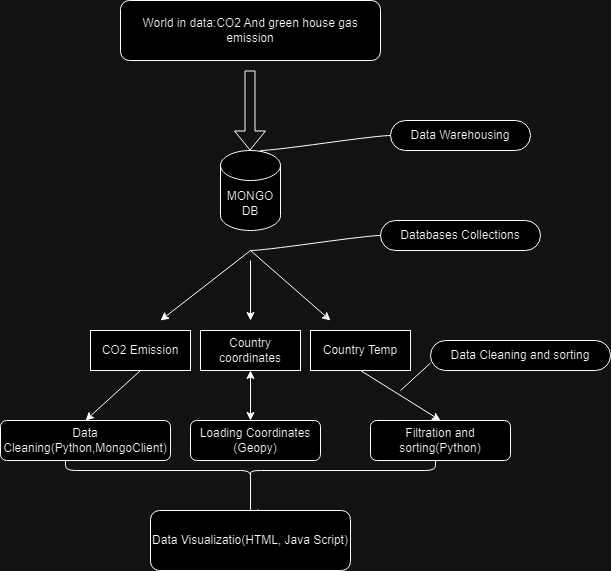

The diagram above was exported from draw.io. Its source (the exported page's mxGraphModel, read from the mxfile embedded in the PNG):
<mxGraphModel dx="794" dy="458" grid="1" gridSize="10" guides="1" tooltips="1" connect="1" arrows="1" fold="1" page="1" pageScale="1" pageWidth="850" pageHeight="1100" math="0" shadow="0">
  <root>
    <mxCell id="0" />
    <mxCell id="1" parent="0" />
    <mxCell id="3-IJRYrXf5jsPatpZwS--2" style="edgeStyle=orthogonalEdgeStyle;rounded=0;orthogonalLoop=1;jettySize=auto;html=1;exitX=0.5;exitY=1;exitDx=0;exitDy=0;" edge="1" parent="1">
      <mxGeometry relative="1" as="geometry">
        <mxPoint x="405" y="160" as="sourcePoint" />
        <mxPoint x="405" y="160" as="targetPoint" />
      </mxGeometry>
    </mxCell>
    <mxCell id="3-IJRYrXf5jsPatpZwS--3" value="World in data:CO2 And green house gas emission" style="rounded=1;whiteSpace=wrap;html=1;" vertex="1" parent="1">
      <mxGeometry x="260" width="260" height="60" as="geometry" />
    </mxCell>
    <mxCell id="3-IJRYrXf5jsPatpZwS--4" value="" style="shape=flexArrow;endArrow=classic;html=1;rounded=0;" edge="1" parent="1">
      <mxGeometry width="50" height="50" relative="1" as="geometry">
        <mxPoint x="389.5" y="70" as="sourcePoint" />
        <mxPoint x="389.5" y="150" as="targetPoint" />
      </mxGeometry>
    </mxCell>
    <mxCell id="3-IJRYrXf5jsPatpZwS--6" value="MONGO DB" style="shape=cylinder3;whiteSpace=wrap;html=1;boundedLbl=1;backgroundOutline=1;size=15;" vertex="1" parent="1">
      <mxGeometry x="360" y="150" width="60" height="80" as="geometry" />
    </mxCell>
    <mxCell id="3-IJRYrXf5jsPatpZwS--7" value="" style="endArrow=classic;html=1;rounded=0;" edge="1" parent="1">
      <mxGeometry width="50" height="50" relative="1" as="geometry">
        <mxPoint x="390" y="250" as="sourcePoint" />
        <mxPoint x="300" y="320" as="targetPoint" />
      </mxGeometry>
    </mxCell>
    <mxCell id="3-IJRYrXf5jsPatpZwS--8" value="" style="endArrow=classic;html=1;rounded=0;" edge="1" parent="1">
      <mxGeometry width="50" height="50" relative="1" as="geometry">
        <mxPoint x="390" y="250" as="sourcePoint" />
        <mxPoint x="470" y="320" as="targetPoint" />
      </mxGeometry>
    </mxCell>
    <mxCell id="3-IJRYrXf5jsPatpZwS--9" value="" style="endArrow=classic;html=1;rounded=0;" edge="1" parent="1">
      <mxGeometry width="50" height="50" relative="1" as="geometry">
        <mxPoint x="390" y="260" as="sourcePoint" />
        <mxPoint x="390" y="320" as="targetPoint" />
      </mxGeometry>
    </mxCell>
    <mxCell id="3-IJRYrXf5jsPatpZwS--10" value="Data Warehousing" style="whiteSpace=wrap;html=1;rounded=1;arcSize=50;align=center;verticalAlign=middle;strokeWidth=1;autosize=1;spacing=4;treeFolding=1;treeMoving=1;newEdgeStyle={&quot;edgeStyle&quot;:&quot;entityRelationEdgeStyle&quot;,&quot;startArrow&quot;:&quot;none&quot;,&quot;endArrow&quot;:&quot;none&quot;,&quot;segment&quot;:10,&quot;curved&quot;:1,&quot;sourcePerimeterSpacing&quot;:0,&quot;targetPerimeterSpacing&quot;:0};" vertex="1" parent="1">
      <mxGeometry x="530" y="120" width="140" height="30" as="geometry" />
    </mxCell>
    <mxCell id="3-IJRYrXf5jsPatpZwS--11" value="" style="edgeStyle=entityRelationEdgeStyle;startArrow=none;endArrow=none;segment=10;curved=1;sourcePerimeterSpacing=0;targetPerimeterSpacing=0;rounded=0;" edge="1" parent="1">
      <mxGeometry relative="1" as="geometry">
        <mxPoint x="400" y="150" as="sourcePoint" />
        <mxPoint x="530" y="135" as="targetPoint" />
      </mxGeometry>
    </mxCell>
    <mxCell id="3-IJRYrXf5jsPatpZwS--13" value="CO2 Emission" style="whiteSpace=wrap;html=1;align=center;" vertex="1" parent="1">
      <mxGeometry x="230" y="330" width="100" height="40" as="geometry" />
    </mxCell>
    <mxCell id="3-IJRYrXf5jsPatpZwS--14" value="Country coordinates" style="whiteSpace=wrap;html=1;align=center;" vertex="1" parent="1">
      <mxGeometry x="340" y="330" width="100" height="40" as="geometry" />
    </mxCell>
    <mxCell id="3-IJRYrXf5jsPatpZwS--15" value="Country Temp" style="whiteSpace=wrap;html=1;align=center;" vertex="1" parent="1">
      <mxGeometry x="450" y="330" width="100" height="40" as="geometry" />
    </mxCell>
    <mxCell id="3-IJRYrXf5jsPatpZwS--17" value="Databases Collections" style="whiteSpace=wrap;html=1;rounded=1;arcSize=50;align=center;verticalAlign=middle;strokeWidth=1;autosize=1;spacing=4;treeFolding=1;treeMoving=1;newEdgeStyle={&quot;edgeStyle&quot;:&quot;entityRelationEdgeStyle&quot;,&quot;startArrow&quot;:&quot;none&quot;,&quot;endArrow&quot;:&quot;none&quot;,&quot;segment&quot;:10,&quot;curved&quot;:1,&quot;sourcePerimeterSpacing&quot;:0,&quot;targetPerimeterSpacing&quot;:0};" vertex="1" parent="1">
      <mxGeometry x="520" y="220" width="160" height="30" as="geometry" />
    </mxCell>
    <mxCell id="3-IJRYrXf5jsPatpZwS--18" value="" style="edgeStyle=entityRelationEdgeStyle;startArrow=none;endArrow=none;segment=10;curved=1;sourcePerimeterSpacing=0;targetPerimeterSpacing=0;rounded=0;entryX=0;entryY=0.5;entryDx=0;entryDy=0;" edge="1" parent="1" target="3-IJRYrXf5jsPatpZwS--17">
      <mxGeometry relative="1" as="geometry">
        <mxPoint x="390" y="250" as="sourcePoint" />
        <mxPoint x="540" y="145" as="targetPoint" />
        <Array as="points">
          <mxPoint x="390" y="240" />
          <mxPoint x="480" y="220" />
        </Array>
      </mxGeometry>
    </mxCell>
    <mxCell id="3-IJRYrXf5jsPatpZwS--19" value="" style="endArrow=classic;html=1;rounded=0;exitX=0.5;exitY=1;exitDx=0;exitDy=0;entryX=0.5;entryY=0;entryDx=0;entryDy=0;" edge="1" parent="1" source="3-IJRYrXf5jsPatpZwS--13" target="3-IJRYrXf5jsPatpZwS--21">
      <mxGeometry width="50" height="50" relative="1" as="geometry">
        <mxPoint x="270" y="380" as="sourcePoint" />
        <mxPoint x="280" y="420" as="targetPoint" />
      </mxGeometry>
    </mxCell>
    <mxCell id="3-IJRYrXf5jsPatpZwS--21" value="Data Cleaning(Python,MongoClient)" style="rounded=1;whiteSpace=wrap;html=1;" vertex="1" parent="1">
      <mxGeometry x="140" y="420" width="170" height="40" as="geometry" />
    </mxCell>
    <mxCell id="3-IJRYrXf5jsPatpZwS--28" value="" style="endArrow=classic;startArrow=classic;html=1;rounded=0;entryX=0.5;entryY=1;entryDx=0;entryDy=0;" edge="1" parent="1" target="3-IJRYrXf5jsPatpZwS--14">
      <mxGeometry width="50" height="50" relative="1" as="geometry">
        <mxPoint x="390" y="420" as="sourcePoint" />
        <mxPoint x="340" y="340" as="targetPoint" />
      </mxGeometry>
    </mxCell>
    <mxCell id="3-IJRYrXf5jsPatpZwS--29" value="Loading Coordinates (Geopy)" style="rounded=1;whiteSpace=wrap;html=1;" vertex="1" parent="1">
      <mxGeometry x="330" y="420" width="130" height="40" as="geometry" />
    </mxCell>
    <mxCell id="3-IJRYrXf5jsPatpZwS--31" value="" style="endArrow=classic;html=1;rounded=0;entryX=0.5;entryY=0;entryDx=0;entryDy=0;" edge="1" parent="1" target="3-IJRYrXf5jsPatpZwS--32">
      <mxGeometry width="50" height="50" relative="1" as="geometry">
        <mxPoint x="500" y="370" as="sourcePoint" />
        <mxPoint x="560" y="410" as="targetPoint" />
      </mxGeometry>
    </mxCell>
    <mxCell id="3-IJRYrXf5jsPatpZwS--32" value="Filtration and sorting(Python)" style="rounded=1;whiteSpace=wrap;html=1;" vertex="1" parent="1">
      <mxGeometry x="510" y="420" width="140" height="40" as="geometry" />
    </mxCell>
    <mxCell id="3-IJRYrXf5jsPatpZwS--33" value="Data Cleaning and sorting" style="whiteSpace=wrap;html=1;rounded=1;arcSize=50;align=center;verticalAlign=middle;strokeWidth=1;autosize=1;spacing=4;treeFolding=1;treeMoving=1;newEdgeStyle={&quot;edgeStyle&quot;:&quot;entityRelationEdgeStyle&quot;,&quot;startArrow&quot;:&quot;none&quot;,&quot;endArrow&quot;:&quot;none&quot;,&quot;segment&quot;:10,&quot;curved&quot;:1,&quot;sourcePerimeterSpacing&quot;:0,&quot;targetPerimeterSpacing&quot;:0};" vertex="1" parent="1">
      <mxGeometry x="570" y="340" width="180" height="30" as="geometry" />
    </mxCell>
    <mxCell id="3-IJRYrXf5jsPatpZwS--34" value="" style="endArrow=none;html=1;rounded=0;entryX=0;entryY=0.75;entryDx=0;entryDy=0;" edge="1" parent="1" target="3-IJRYrXf5jsPatpZwS--33">
      <mxGeometry width="50" height="50" relative="1" as="geometry">
        <mxPoint x="540" y="390" as="sourcePoint" />
        <mxPoint x="410" y="250" as="targetPoint" />
      </mxGeometry>
    </mxCell>
    <mxCell id="3-IJRYrXf5jsPatpZwS--40" style="edgeStyle=orthogonalEdgeStyle;rounded=0;orthogonalLoop=1;jettySize=auto;html=1;exitX=0.1;exitY=0.5;exitDx=0;exitDy=0;exitPerimeter=0;entryX=0.537;entryY=-0.033;entryDx=0;entryDy=0;entryPerimeter=0;" edge="1" parent="1" source="3-IJRYrXf5jsPatpZwS--39" target="3-IJRYrXf5jsPatpZwS--41">
      <mxGeometry relative="1" as="geometry">
        <mxPoint x="415" y="550" as="targetPoint" />
        <Array as="points">
          <mxPoint x="390" y="515" />
          <mxPoint x="416" y="515" />
          <mxPoint x="416" y="548" />
        </Array>
      </mxGeometry>
    </mxCell>
    <mxCell id="3-IJRYrXf5jsPatpZwS--39" value="" style="shape=curlyBracket;whiteSpace=wrap;html=1;rounded=1;labelPosition=left;verticalLabelPosition=middle;align=right;verticalAlign=middle;direction=north;size=0.5;" vertex="1" parent="1">
      <mxGeometry x="205" y="460" width="370" height="20" as="geometry" />
    </mxCell>
    <mxCell id="3-IJRYrXf5jsPatpZwS--41" value="Data Visualizatio(HTML, Java Script)" style="rounded=1;whiteSpace=wrap;html=1;" vertex="1" parent="1">
      <mxGeometry x="290" y="510" width="200" height="60" as="geometry" />
    </mxCell>
  </root>
</mxGraphModel>